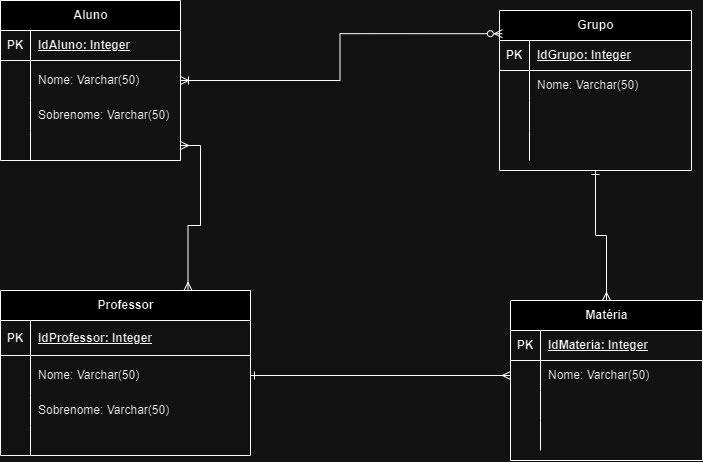

The diagram above was exported from draw.io. Its source (the exported page's mxGraphModel, read from the mxfile embedded in the PNG):
<mxGraphModel dx="1218" dy="548" grid="1" gridSize="10" guides="1" tooltips="1" connect="1" arrows="1" fold="1" page="1" pageScale="1" pageWidth="827" pageHeight="1169" math="0" shadow="0">
  <root>
    <mxCell id="0" />
    <mxCell id="1" parent="0" />
    <mxCell id="kI4z9VupCUoL6tfvaTAW-5" value="&lt;font style=&quot;vertical-align: inherit;&quot;&gt;&lt;font style=&quot;vertical-align: inherit;&quot;&gt;Aluno&lt;/font&gt;&lt;/font&gt;" style="shape=table;startSize=30;container=1;collapsible=1;childLayout=tableLayout;fixedRows=1;rowLines=0;fontStyle=1;align=center;resizeLast=1;html=1;" vertex="1" parent="1">
      <mxGeometry x="40" y="230" width="180" height="160" as="geometry" />
    </mxCell>
    <mxCell id="kI4z9VupCUoL6tfvaTAW-6" value="" style="shape=tableRow;horizontal=0;startSize=0;swimlaneHead=0;swimlaneBody=0;fillColor=none;collapsible=0;dropTarget=0;points=[[0,0.5],[1,0.5]];portConstraint=eastwest;top=0;left=0;right=0;bottom=1;" vertex="1" parent="kI4z9VupCUoL6tfvaTAW-5">
      <mxGeometry y="30" width="180" height="30" as="geometry" />
    </mxCell>
    <mxCell id="kI4z9VupCUoL6tfvaTAW-7" value="PK" style="shape=partialRectangle;connectable=0;fillColor=none;top=0;left=0;bottom=0;right=0;fontStyle=1;overflow=hidden;whiteSpace=wrap;html=1;" vertex="1" parent="kI4z9VupCUoL6tfvaTAW-6">
      <mxGeometry width="30" height="30" as="geometry">
        <mxRectangle width="30" height="30" as="alternateBounds" />
      </mxGeometry>
    </mxCell>
    <mxCell id="kI4z9VupCUoL6tfvaTAW-8" value="IdAluno: Integer" style="shape=partialRectangle;connectable=0;fillColor=none;top=0;left=0;bottom=0;right=0;align=left;spacingLeft=6;fontStyle=5;overflow=hidden;whiteSpace=wrap;html=1;" vertex="1" parent="kI4z9VupCUoL6tfvaTAW-6">
      <mxGeometry x="30" width="150" height="30" as="geometry">
        <mxRectangle width="150" height="30" as="alternateBounds" />
      </mxGeometry>
    </mxCell>
    <mxCell id="kI4z9VupCUoL6tfvaTAW-9" value="" style="shape=tableRow;horizontal=0;startSize=0;swimlaneHead=0;swimlaneBody=0;fillColor=none;collapsible=0;dropTarget=0;points=[[0,0.5],[1,0.5]];portConstraint=eastwest;top=0;left=0;right=0;bottom=0;" vertex="1" parent="kI4z9VupCUoL6tfvaTAW-5">
      <mxGeometry y="60" width="180" height="40" as="geometry" />
    </mxCell>
    <mxCell id="kI4z9VupCUoL6tfvaTAW-10" value="" style="shape=partialRectangle;connectable=0;fillColor=none;top=0;left=0;bottom=0;right=0;editable=1;overflow=hidden;whiteSpace=wrap;html=1;" vertex="1" parent="kI4z9VupCUoL6tfvaTAW-9">
      <mxGeometry width="30" height="40" as="geometry">
        <mxRectangle width="30" height="40" as="alternateBounds" />
      </mxGeometry>
    </mxCell>
    <mxCell id="kI4z9VupCUoL6tfvaTAW-11" value="Nome: Varchar(50)" style="shape=partialRectangle;connectable=0;fillColor=none;top=0;left=0;bottom=0;right=0;align=left;spacingLeft=6;overflow=hidden;whiteSpace=wrap;html=1;" vertex="1" parent="kI4z9VupCUoL6tfvaTAW-9">
      <mxGeometry x="30" width="150" height="40" as="geometry">
        <mxRectangle width="150" height="40" as="alternateBounds" />
      </mxGeometry>
    </mxCell>
    <mxCell id="kI4z9VupCUoL6tfvaTAW-12" value="" style="shape=tableRow;horizontal=0;startSize=0;swimlaneHead=0;swimlaneBody=0;fillColor=none;collapsible=0;dropTarget=0;points=[[0,0.5],[1,0.5]];portConstraint=eastwest;top=0;left=0;right=0;bottom=0;" vertex="1" parent="kI4z9VupCUoL6tfvaTAW-5">
      <mxGeometry y="100" width="180" height="30" as="geometry" />
    </mxCell>
    <mxCell id="kI4z9VupCUoL6tfvaTAW-13" value="" style="shape=partialRectangle;connectable=0;fillColor=none;top=0;left=0;bottom=0;right=0;editable=1;overflow=hidden;whiteSpace=wrap;html=1;" vertex="1" parent="kI4z9VupCUoL6tfvaTAW-12">
      <mxGeometry width="30" height="30" as="geometry">
        <mxRectangle width="30" height="30" as="alternateBounds" />
      </mxGeometry>
    </mxCell>
    <mxCell id="kI4z9VupCUoL6tfvaTAW-14" value="Sobrenome: Varchar(50)" style="shape=partialRectangle;connectable=0;fillColor=none;top=0;left=0;bottom=0;right=0;align=left;spacingLeft=6;overflow=hidden;whiteSpace=wrap;html=1;" vertex="1" parent="kI4z9VupCUoL6tfvaTAW-12">
      <mxGeometry x="30" width="150" height="30" as="geometry">
        <mxRectangle width="150" height="30" as="alternateBounds" />
      </mxGeometry>
    </mxCell>
    <mxCell id="kI4z9VupCUoL6tfvaTAW-15" value="" style="shape=tableRow;horizontal=0;startSize=0;swimlaneHead=0;swimlaneBody=0;fillColor=none;collapsible=0;dropTarget=0;points=[[0,0.5],[1,0.5]];portConstraint=eastwest;top=0;left=0;right=0;bottom=0;" vertex="1" parent="kI4z9VupCUoL6tfvaTAW-5">
      <mxGeometry y="130" width="180" height="30" as="geometry" />
    </mxCell>
    <mxCell id="kI4z9VupCUoL6tfvaTAW-16" value="" style="shape=partialRectangle;connectable=0;fillColor=none;top=0;left=0;bottom=0;right=0;editable=1;overflow=hidden;whiteSpace=wrap;html=1;" vertex="1" parent="kI4z9VupCUoL6tfvaTAW-15">
      <mxGeometry width="30" height="30" as="geometry">
        <mxRectangle width="30" height="30" as="alternateBounds" />
      </mxGeometry>
    </mxCell>
    <mxCell id="kI4z9VupCUoL6tfvaTAW-17" value="" style="shape=partialRectangle;connectable=0;fillColor=none;top=0;left=0;bottom=0;right=0;align=left;spacingLeft=6;overflow=hidden;whiteSpace=wrap;html=1;" vertex="1" parent="kI4z9VupCUoL6tfvaTAW-15">
      <mxGeometry x="30" width="150" height="30" as="geometry">
        <mxRectangle width="150" height="30" as="alternateBounds" />
      </mxGeometry>
    </mxCell>
    <mxCell id="kI4z9VupCUoL6tfvaTAW-18" value="Grupo" style="shape=table;startSize=30;container=1;collapsible=1;childLayout=tableLayout;fixedRows=1;rowLines=0;fontStyle=1;align=center;resizeLast=1;html=1;" vertex="1" parent="1">
      <mxGeometry x="539" y="240" width="192" height="160" as="geometry" />
    </mxCell>
    <mxCell id="kI4z9VupCUoL6tfvaTAW-19" value="" style="shape=tableRow;horizontal=0;startSize=0;swimlaneHead=0;swimlaneBody=0;fillColor=none;collapsible=0;dropTarget=0;points=[[0,0.5],[1,0.5]];portConstraint=eastwest;top=0;left=0;right=0;bottom=1;" vertex="1" parent="kI4z9VupCUoL6tfvaTAW-18">
      <mxGeometry y="30" width="192" height="30" as="geometry" />
    </mxCell>
    <mxCell id="kI4z9VupCUoL6tfvaTAW-20" value="PK" style="shape=partialRectangle;connectable=0;fillColor=none;top=0;left=0;bottom=0;right=0;fontStyle=1;overflow=hidden;whiteSpace=wrap;html=1;" vertex="1" parent="kI4z9VupCUoL6tfvaTAW-19">
      <mxGeometry width="30" height="30" as="geometry">
        <mxRectangle width="30" height="30" as="alternateBounds" />
      </mxGeometry>
    </mxCell>
    <mxCell id="kI4z9VupCUoL6tfvaTAW-21" value="IdGrupo: Integer" style="shape=partialRectangle;connectable=0;fillColor=none;top=0;left=0;bottom=0;right=0;align=left;spacingLeft=6;fontStyle=5;overflow=hidden;whiteSpace=wrap;html=1;" vertex="1" parent="kI4z9VupCUoL6tfvaTAW-19">
      <mxGeometry x="30" width="162" height="30" as="geometry">
        <mxRectangle width="162" height="30" as="alternateBounds" />
      </mxGeometry>
    </mxCell>
    <mxCell id="kI4z9VupCUoL6tfvaTAW-22" value="" style="shape=tableRow;horizontal=0;startSize=0;swimlaneHead=0;swimlaneBody=0;fillColor=none;collapsible=0;dropTarget=0;points=[[0,0.5],[1,0.5]];portConstraint=eastwest;top=0;left=0;right=0;bottom=0;" vertex="1" parent="kI4z9VupCUoL6tfvaTAW-18">
      <mxGeometry y="60" width="192" height="30" as="geometry" />
    </mxCell>
    <mxCell id="kI4z9VupCUoL6tfvaTAW-23" value="" style="shape=partialRectangle;connectable=0;fillColor=none;top=0;left=0;bottom=0;right=0;editable=1;overflow=hidden;whiteSpace=wrap;html=1;" vertex="1" parent="kI4z9VupCUoL6tfvaTAW-22">
      <mxGeometry width="30" height="30" as="geometry">
        <mxRectangle width="30" height="30" as="alternateBounds" />
      </mxGeometry>
    </mxCell>
    <mxCell id="kI4z9VupCUoL6tfvaTAW-24" value="Nome: Varchar(50)" style="shape=partialRectangle;connectable=0;fillColor=none;top=0;left=0;bottom=0;right=0;align=left;spacingLeft=6;overflow=hidden;whiteSpace=wrap;html=1;" vertex="1" parent="kI4z9VupCUoL6tfvaTAW-22">
      <mxGeometry x="30" width="162" height="30" as="geometry">
        <mxRectangle width="162" height="30" as="alternateBounds" />
      </mxGeometry>
    </mxCell>
    <mxCell id="kI4z9VupCUoL6tfvaTAW-25" value="" style="shape=tableRow;horizontal=0;startSize=0;swimlaneHead=0;swimlaneBody=0;fillColor=none;collapsible=0;dropTarget=0;points=[[0,0.5],[1,0.5]];portConstraint=eastwest;top=0;left=0;right=0;bottom=0;" vertex="1" parent="kI4z9VupCUoL6tfvaTAW-18">
      <mxGeometry y="90" width="192" height="30" as="geometry" />
    </mxCell>
    <mxCell id="kI4z9VupCUoL6tfvaTAW-26" value="" style="shape=partialRectangle;connectable=0;fillColor=none;top=0;left=0;bottom=0;right=0;editable=1;overflow=hidden;whiteSpace=wrap;html=1;" vertex="1" parent="kI4z9VupCUoL6tfvaTAW-25">
      <mxGeometry width="30" height="30" as="geometry">
        <mxRectangle width="30" height="30" as="alternateBounds" />
      </mxGeometry>
    </mxCell>
    <mxCell id="kI4z9VupCUoL6tfvaTAW-27" value="" style="shape=partialRectangle;connectable=0;fillColor=none;top=0;left=0;bottom=0;right=0;align=left;spacingLeft=6;overflow=hidden;whiteSpace=wrap;html=1;" vertex="1" parent="kI4z9VupCUoL6tfvaTAW-25">
      <mxGeometry x="30" width="162" height="30" as="geometry">
        <mxRectangle width="162" height="30" as="alternateBounds" />
      </mxGeometry>
    </mxCell>
    <mxCell id="kI4z9VupCUoL6tfvaTAW-28" value="" style="shape=tableRow;horizontal=0;startSize=0;swimlaneHead=0;swimlaneBody=0;fillColor=none;collapsible=0;dropTarget=0;points=[[0,0.5],[1,0.5]];portConstraint=eastwest;top=0;left=0;right=0;bottom=0;" vertex="1" parent="kI4z9VupCUoL6tfvaTAW-18">
      <mxGeometry y="120" width="192" height="30" as="geometry" />
    </mxCell>
    <mxCell id="kI4z9VupCUoL6tfvaTAW-29" value="" style="shape=partialRectangle;connectable=0;fillColor=none;top=0;left=0;bottom=0;right=0;editable=1;overflow=hidden;whiteSpace=wrap;html=1;" vertex="1" parent="kI4z9VupCUoL6tfvaTAW-28">
      <mxGeometry width="30" height="30" as="geometry">
        <mxRectangle width="30" height="30" as="alternateBounds" />
      </mxGeometry>
    </mxCell>
    <mxCell id="kI4z9VupCUoL6tfvaTAW-30" value="" style="shape=partialRectangle;connectable=0;fillColor=none;top=0;left=0;bottom=0;right=0;align=left;spacingLeft=6;overflow=hidden;whiteSpace=wrap;html=1;" vertex="1" parent="kI4z9VupCUoL6tfvaTAW-28">
      <mxGeometry x="30" width="162" height="30" as="geometry">
        <mxRectangle width="162" height="30" as="alternateBounds" />
      </mxGeometry>
    </mxCell>
    <mxCell id="kI4z9VupCUoL6tfvaTAW-58" style="edgeStyle=orthogonalEdgeStyle;rounded=0;orthogonalLoop=1;jettySize=auto;html=1;entryX=0.5;entryY=1;entryDx=0;entryDy=0;startArrow=ERmany;startFill=0;endArrow=ERone;endFill=0;" edge="1" parent="1" source="kI4z9VupCUoL6tfvaTAW-31" target="kI4z9VupCUoL6tfvaTAW-18">
      <mxGeometry relative="1" as="geometry" />
    </mxCell>
    <mxCell id="kI4z9VupCUoL6tfvaTAW-31" value="Matéria" style="shape=table;startSize=30;container=1;collapsible=1;childLayout=tableLayout;fixedRows=1;rowLines=0;fontStyle=1;align=center;resizeLast=1;html=1;" vertex="1" parent="1">
      <mxGeometry x="550" y="530" width="192" height="160" as="geometry" />
    </mxCell>
    <mxCell id="kI4z9VupCUoL6tfvaTAW-32" value="" style="shape=tableRow;horizontal=0;startSize=0;swimlaneHead=0;swimlaneBody=0;fillColor=none;collapsible=0;dropTarget=0;points=[[0,0.5],[1,0.5]];portConstraint=eastwest;top=0;left=0;right=0;bottom=1;" vertex="1" parent="kI4z9VupCUoL6tfvaTAW-31">
      <mxGeometry y="30" width="192" height="30" as="geometry" />
    </mxCell>
    <mxCell id="kI4z9VupCUoL6tfvaTAW-33" value="PK" style="shape=partialRectangle;connectable=0;fillColor=none;top=0;left=0;bottom=0;right=0;fontStyle=1;overflow=hidden;whiteSpace=wrap;html=1;" vertex="1" parent="kI4z9VupCUoL6tfvaTAW-32">
      <mxGeometry width="30" height="30" as="geometry">
        <mxRectangle width="30" height="30" as="alternateBounds" />
      </mxGeometry>
    </mxCell>
    <mxCell id="kI4z9VupCUoL6tfvaTAW-34" value="IdMateria: Integer" style="shape=partialRectangle;connectable=0;fillColor=none;top=0;left=0;bottom=0;right=0;align=left;spacingLeft=6;fontStyle=5;overflow=hidden;whiteSpace=wrap;html=1;" vertex="1" parent="kI4z9VupCUoL6tfvaTAW-32">
      <mxGeometry x="30" width="162" height="30" as="geometry">
        <mxRectangle width="162" height="30" as="alternateBounds" />
      </mxGeometry>
    </mxCell>
    <mxCell id="kI4z9VupCUoL6tfvaTAW-35" value="" style="shape=tableRow;horizontal=0;startSize=0;swimlaneHead=0;swimlaneBody=0;fillColor=none;collapsible=0;dropTarget=0;points=[[0,0.5],[1,0.5]];portConstraint=eastwest;top=0;left=0;right=0;bottom=0;" vertex="1" parent="kI4z9VupCUoL6tfvaTAW-31">
      <mxGeometry y="60" width="192" height="30" as="geometry" />
    </mxCell>
    <mxCell id="kI4z9VupCUoL6tfvaTAW-36" value="" style="shape=partialRectangle;connectable=0;fillColor=none;top=0;left=0;bottom=0;right=0;editable=1;overflow=hidden;whiteSpace=wrap;html=1;" vertex="1" parent="kI4z9VupCUoL6tfvaTAW-35">
      <mxGeometry width="30" height="30" as="geometry">
        <mxRectangle width="30" height="30" as="alternateBounds" />
      </mxGeometry>
    </mxCell>
    <mxCell id="kI4z9VupCUoL6tfvaTAW-37" value="Nome: Varchar(50)" style="shape=partialRectangle;connectable=0;fillColor=none;top=0;left=0;bottom=0;right=0;align=left;spacingLeft=6;overflow=hidden;whiteSpace=wrap;html=1;" vertex="1" parent="kI4z9VupCUoL6tfvaTAW-35">
      <mxGeometry x="30" width="162" height="30" as="geometry">
        <mxRectangle width="162" height="30" as="alternateBounds" />
      </mxGeometry>
    </mxCell>
    <mxCell id="kI4z9VupCUoL6tfvaTAW-38" value="" style="shape=tableRow;horizontal=0;startSize=0;swimlaneHead=0;swimlaneBody=0;fillColor=none;collapsible=0;dropTarget=0;points=[[0,0.5],[1,0.5]];portConstraint=eastwest;top=0;left=0;right=0;bottom=0;" vertex="1" parent="kI4z9VupCUoL6tfvaTAW-31">
      <mxGeometry y="90" width="192" height="30" as="geometry" />
    </mxCell>
    <mxCell id="kI4z9VupCUoL6tfvaTAW-39" value="" style="shape=partialRectangle;connectable=0;fillColor=none;top=0;left=0;bottom=0;right=0;editable=1;overflow=hidden;whiteSpace=wrap;html=1;" vertex="1" parent="kI4z9VupCUoL6tfvaTAW-38">
      <mxGeometry width="30" height="30" as="geometry">
        <mxRectangle width="30" height="30" as="alternateBounds" />
      </mxGeometry>
    </mxCell>
    <mxCell id="kI4z9VupCUoL6tfvaTAW-40" value="" style="shape=partialRectangle;connectable=0;fillColor=none;top=0;left=0;bottom=0;right=0;align=left;spacingLeft=6;overflow=hidden;whiteSpace=wrap;html=1;" vertex="1" parent="kI4z9VupCUoL6tfvaTAW-38">
      <mxGeometry x="30" width="162" height="30" as="geometry">
        <mxRectangle width="162" height="30" as="alternateBounds" />
      </mxGeometry>
    </mxCell>
    <mxCell id="kI4z9VupCUoL6tfvaTAW-41" value="" style="shape=tableRow;horizontal=0;startSize=0;swimlaneHead=0;swimlaneBody=0;fillColor=none;collapsible=0;dropTarget=0;points=[[0,0.5],[1,0.5]];portConstraint=eastwest;top=0;left=0;right=0;bottom=0;" vertex="1" parent="kI4z9VupCUoL6tfvaTAW-31">
      <mxGeometry y="120" width="192" height="30" as="geometry" />
    </mxCell>
    <mxCell id="kI4z9VupCUoL6tfvaTAW-42" value="" style="shape=partialRectangle;connectable=0;fillColor=none;top=0;left=0;bottom=0;right=0;editable=1;overflow=hidden;whiteSpace=wrap;html=1;" vertex="1" parent="kI4z9VupCUoL6tfvaTAW-41">
      <mxGeometry width="30" height="30" as="geometry">
        <mxRectangle width="30" height="30" as="alternateBounds" />
      </mxGeometry>
    </mxCell>
    <mxCell id="kI4z9VupCUoL6tfvaTAW-43" value="" style="shape=partialRectangle;connectable=0;fillColor=none;top=0;left=0;bottom=0;right=0;align=left;spacingLeft=6;overflow=hidden;whiteSpace=wrap;html=1;" vertex="1" parent="kI4z9VupCUoL6tfvaTAW-41">
      <mxGeometry x="30" width="162" height="30" as="geometry">
        <mxRectangle width="162" height="30" as="alternateBounds" />
      </mxGeometry>
    </mxCell>
    <mxCell id="kI4z9VupCUoL6tfvaTAW-44" value="&lt;font style=&quot;vertical-align: inherit;&quot;&gt;&lt;font style=&quot;vertical-align: inherit;&quot;&gt;Professor&lt;/font&gt;&lt;/font&gt;" style="shape=table;startSize=30;container=1;collapsible=1;childLayout=tableLayout;fixedRows=1;rowLines=0;fontStyle=1;align=center;resizeLast=1;html=1;" vertex="1" parent="1">
      <mxGeometry x="40" y="520" width="250" height="165" as="geometry" />
    </mxCell>
    <mxCell id="kI4z9VupCUoL6tfvaTAW-45" value="" style="shape=tableRow;horizontal=0;startSize=0;swimlaneHead=0;swimlaneBody=0;fillColor=none;collapsible=0;dropTarget=0;points=[[0,0.5],[1,0.5]];portConstraint=eastwest;top=0;left=0;right=0;bottom=1;" vertex="1" parent="kI4z9VupCUoL6tfvaTAW-44">
      <mxGeometry y="30" width="250" height="35" as="geometry" />
    </mxCell>
    <mxCell id="kI4z9VupCUoL6tfvaTAW-46" value="PK" style="shape=partialRectangle;connectable=0;fillColor=none;top=0;left=0;bottom=0;right=0;fontStyle=1;overflow=hidden;whiteSpace=wrap;html=1;" vertex="1" parent="kI4z9VupCUoL6tfvaTAW-45">
      <mxGeometry width="30" height="35" as="geometry">
        <mxRectangle width="30" height="35" as="alternateBounds" />
      </mxGeometry>
    </mxCell>
    <mxCell id="kI4z9VupCUoL6tfvaTAW-47" value="IdProfessor: Integer" style="shape=partialRectangle;connectable=0;fillColor=none;top=0;left=0;bottom=0;right=0;align=left;spacingLeft=6;fontStyle=5;overflow=hidden;whiteSpace=wrap;html=1;" vertex="1" parent="kI4z9VupCUoL6tfvaTAW-45">
      <mxGeometry x="30" width="220" height="35" as="geometry">
        <mxRectangle width="220" height="35" as="alternateBounds" />
      </mxGeometry>
    </mxCell>
    <mxCell id="kI4z9VupCUoL6tfvaTAW-48" value="" style="shape=tableRow;horizontal=0;startSize=0;swimlaneHead=0;swimlaneBody=0;fillColor=none;collapsible=0;dropTarget=0;points=[[0,0.5],[1,0.5]];portConstraint=eastwest;top=0;left=0;right=0;bottom=0;" vertex="1" parent="kI4z9VupCUoL6tfvaTAW-44">
      <mxGeometry y="65" width="250" height="40" as="geometry" />
    </mxCell>
    <mxCell id="kI4z9VupCUoL6tfvaTAW-49" value="" style="shape=partialRectangle;connectable=0;fillColor=none;top=0;left=0;bottom=0;right=0;editable=1;overflow=hidden;whiteSpace=wrap;html=1;" vertex="1" parent="kI4z9VupCUoL6tfvaTAW-48">
      <mxGeometry width="30" height="40" as="geometry">
        <mxRectangle width="30" height="40" as="alternateBounds" />
      </mxGeometry>
    </mxCell>
    <mxCell id="kI4z9VupCUoL6tfvaTAW-50" value="Nome: Varchar(50)" style="shape=partialRectangle;connectable=0;fillColor=none;top=0;left=0;bottom=0;right=0;align=left;spacingLeft=6;overflow=hidden;whiteSpace=wrap;html=1;" vertex="1" parent="kI4z9VupCUoL6tfvaTAW-48">
      <mxGeometry x="30" width="220" height="40" as="geometry">
        <mxRectangle width="220" height="40" as="alternateBounds" />
      </mxGeometry>
    </mxCell>
    <mxCell id="kI4z9VupCUoL6tfvaTAW-51" value="" style="shape=tableRow;horizontal=0;startSize=0;swimlaneHead=0;swimlaneBody=0;fillColor=none;collapsible=0;dropTarget=0;points=[[0,0.5],[1,0.5]];portConstraint=eastwest;top=0;left=0;right=0;bottom=0;" vertex="1" parent="kI4z9VupCUoL6tfvaTAW-44">
      <mxGeometry y="105" width="250" height="30" as="geometry" />
    </mxCell>
    <mxCell id="kI4z9VupCUoL6tfvaTAW-52" value="" style="shape=partialRectangle;connectable=0;fillColor=none;top=0;left=0;bottom=0;right=0;editable=1;overflow=hidden;whiteSpace=wrap;html=1;" vertex="1" parent="kI4z9VupCUoL6tfvaTAW-51">
      <mxGeometry width="30" height="30" as="geometry">
        <mxRectangle width="30" height="30" as="alternateBounds" />
      </mxGeometry>
    </mxCell>
    <mxCell id="kI4z9VupCUoL6tfvaTAW-53" value="Sobrenome: Varchar(50)" style="shape=partialRectangle;connectable=0;fillColor=none;top=0;left=0;bottom=0;right=0;align=left;spacingLeft=6;overflow=hidden;whiteSpace=wrap;html=1;" vertex="1" parent="kI4z9VupCUoL6tfvaTAW-51">
      <mxGeometry x="30" width="220" height="30" as="geometry">
        <mxRectangle width="220" height="30" as="alternateBounds" />
      </mxGeometry>
    </mxCell>
    <mxCell id="kI4z9VupCUoL6tfvaTAW-54" value="" style="shape=tableRow;horizontal=0;startSize=0;swimlaneHead=0;swimlaneBody=0;fillColor=none;collapsible=0;dropTarget=0;points=[[0,0.5],[1,0.5]];portConstraint=eastwest;top=0;left=0;right=0;bottom=0;" vertex="1" parent="kI4z9VupCUoL6tfvaTAW-44">
      <mxGeometry y="135" width="250" height="30" as="geometry" />
    </mxCell>
    <mxCell id="kI4z9VupCUoL6tfvaTAW-55" value="" style="shape=partialRectangle;connectable=0;fillColor=none;top=0;left=0;bottom=0;right=0;editable=1;overflow=hidden;whiteSpace=wrap;html=1;" vertex="1" parent="kI4z9VupCUoL6tfvaTAW-54">
      <mxGeometry width="30" height="30" as="geometry">
        <mxRectangle width="30" height="30" as="alternateBounds" />
      </mxGeometry>
    </mxCell>
    <mxCell id="kI4z9VupCUoL6tfvaTAW-56" value="" style="shape=partialRectangle;connectable=0;fillColor=none;top=0;left=0;bottom=0;right=0;align=left;spacingLeft=6;overflow=hidden;whiteSpace=wrap;html=1;" vertex="1" parent="kI4z9VupCUoL6tfvaTAW-54">
      <mxGeometry x="30" width="220" height="30" as="geometry">
        <mxRectangle width="220" height="30" as="alternateBounds" />
      </mxGeometry>
    </mxCell>
    <mxCell id="kI4z9VupCUoL6tfvaTAW-57" style="edgeStyle=orthogonalEdgeStyle;rounded=0;orthogonalLoop=1;jettySize=auto;html=1;entryX=0.015;entryY=0.145;entryDx=0;entryDy=0;entryPerimeter=0;endArrow=ERzeroToMany;endFill=0;startArrow=ERoneToMany;startFill=0;" edge="1" parent="1" source="kI4z9VupCUoL6tfvaTAW-9" target="kI4z9VupCUoL6tfvaTAW-18">
      <mxGeometry relative="1" as="geometry" />
    </mxCell>
    <mxCell id="kI4z9VupCUoL6tfvaTAW-59" style="edgeStyle=orthogonalEdgeStyle;rounded=0;orthogonalLoop=1;jettySize=auto;html=1;entryX=0;entryY=0.5;entryDx=0;entryDy=0;startArrow=ERone;startFill=0;endArrow=ERmany;endFill=0;" edge="1" parent="1" source="kI4z9VupCUoL6tfvaTAW-48" target="kI4z9VupCUoL6tfvaTAW-35">
      <mxGeometry relative="1" as="geometry" />
    </mxCell>
    <mxCell id="kI4z9VupCUoL6tfvaTAW-61" style="edgeStyle=orthogonalEdgeStyle;rounded=0;orthogonalLoop=1;jettySize=auto;html=1;entryX=0.75;entryY=0;entryDx=0;entryDy=0;endArrow=ERmany;endFill=0;startArrow=ERmany;startFill=0;" edge="1" parent="1" source="kI4z9VupCUoL6tfvaTAW-15" target="kI4z9VupCUoL6tfvaTAW-44">
      <mxGeometry relative="1" as="geometry" />
    </mxCell>
  </root>
</mxGraphModel>